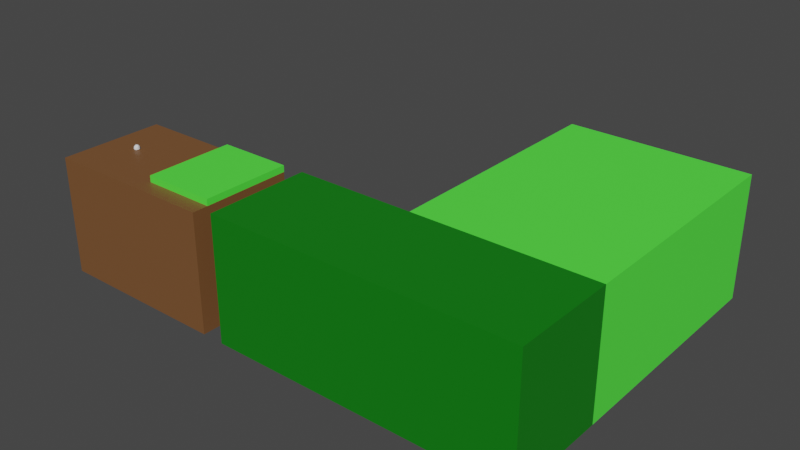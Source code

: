 # Source: level_0.blend  (saved by Blender 3.0.42; exported with 4.5.12 LTS)
import bpy
from mathutils import Matrix  # noqa: F401  (used for matrix-valued properties, if any)

bpy.ops.wm.read_factory_settings(use_empty=True)
scene = bpy.context.scene
scene.name = 'Scene'

# ---- collections
col_collection = bpy.data.collections.new('Collection'); scene.collection.children.link(col_collection)
col_mesh = bpy.data.collections.new('Mesh'); scene.collection.children.link(col_mesh)
col_rig = bpy.data.collections.new('Rig'); scene.collection.children.link(col_rig)
col_collision = bpy.data.collections.new('Collision'); scene.collection.children.link(col_collision)
col_extras = bpy.data.collections.new('Extras'); scene.collection.children.link(col_extras)

# ---- materials (node trees are filled in below, after node groups)
mat_material_001 = bpy.data.materials.new('Material.001')
mat_material_001.use_transparent_shadow = False

# ---- material node trees
mat_material_001.use_nodes = True; mat_material_001.node_tree.nodes.clear()
_N = mat_material_001.node_tree.nodes; _L = mat_material_001.node_tree.links
n0 = _N.new('ShaderNodeBsdfPrincipled'); n0.name = 'Principled BSDF'; n0.location = (10, 300)
n0.distribution = 'GGX'
n0.subsurface_method = 'RANDOM_WALK_SKIN'
n0.inputs[3].default_value = 1.45
n0.inputs[27].default_value = (0.0, 0.0, 0.0, 1.0)
n0.inputs[28].default_value = 1.0
n1 = _N.new('ShaderNodeOutputMaterial'); n1.name = 'Material Output'; n1.location = (300, 300)
n2 = _N.new('ShaderNodeVertexColor'); n2.name = 'Vertex Color'; n2.location = (-320, 220)
_L.new(n0.outputs[0], n1.inputs[0])
_L.new(n2.outputs[0], n0.inputs[0])
n1.is_active_output = True

# ---- world
world_world = bpy.data.worlds.new('World'); scene.world = world_world
world_world.use_nodes = True; world_world.node_tree.nodes.clear()
_N = world_world.node_tree.nodes; _L = world_world.node_tree.links
n0 = _N.new('ShaderNodeOutputWorld'); n0.name = 'World Output'; n0.location = (300, 300)
n1 = _N.new('ShaderNodeBackground'); n1.name = 'Background'; n1.location = (10, 300)
n1.inputs[0].default_value = (0.05088, 0.05088, 0.05088, 1.0)
_L.new(n1.outputs[0], n0.inputs[0])
n0.is_active_output = True
world_world.color = (0.05088, 0.05088, 0.05088)
world_world.use_sun_shadow = False
world_world.sun_shadow_jitter_overblur = 0.0

# ---- meshes
me_icosphere = bpy.data.meshes.new('Icosphere')
me_icosphere.from_pydata([(0.2607, 0.0, 0.06824), (0.6466, -0.5151, 0.1373), (-0.2118, -0.8334, 0.04999), (-0.8314, 0.0, 0.09), (-0.2118, 0.8334, 0.04999), (0.6466, 0.5151, 0.1373), (0.1962, -0.8515, 0.8162), (-0.7278, -0.5012, 0.8518), (-0.7278, 0.5012, 0.8518), (0.1962, 0.8515, 0.8162), (0.7143, 0.0, 0.7995), (0.1375, 0.0, 1.486), (0.03077, -0.4926, 0.006617), (0.5606, -0.3072, 0.008975), (0.2812, -0.7945, 0.03035), (0.7906, 0.0, 0.1432), (0.5606, 0.3072, 0.008975), (-0.3261, 0.0, 0.05757), (-0.5952, -0.49, 0.04958), (0.03077, 0.4926, 0.006617), (-0.5952, 0.49, 0.04958), (0.2812, 0.7945, 0.03035), (0.7125, -0.2914, 0.4435), (0.7125, 0.2914, 0.4435), (-0.03959, -0.9971, 0.3583), (0.425, -0.7919, 0.3786), (-0.9415, -0.2925, 0.378), (-0.5639, -0.7937, 0.3834), (-0.5639, 0.7937, 0.3834), (-0.9415, 0.2925, 0.378), (0.425, 0.7919, 0.3786), (-0.03959, 0.9971, 0.3583), (0.5634, -0.4919, 0.8805), (-0.2586, -0.8024, 0.9391), (-0.8716, 0.0, 0.9439), (-0.2586, 0.8024, 0.9391), (0.5634, 0.4919, 0.8805), (0.2404, -0.4929, 1.289), (0.5985, 0.0, 1.259), (-0.3693, -0.2859, 1.375), (-0.3693, 0.2859, 1.375), (0.2404, 0.4929, 1.289)], [], [(0, 13, 12), (1, 13, 15), (0, 12, 17), (0, 17, 19), (0, 19, 16), (1, 15, 22), (2, 14, 24), (3, 18, 26), (4, 20, 28), (5, 21, 30), (1, 22, 25), (2, 24, 27), (3, 26, 29), (4, 28, 31), (5, 30, 23), (6, 32, 37), (7, 33, 39), (8, 34, 40), (9, 35, 41), (10, 36, 38), (38, 41, 11), (38, 36, 41), (36, 9, 41), (41, 40, 11), (41, 35, 40), (35, 8, 40), (40, 39, 11), (40, 34, 39), (34, 7, 39), (39, 37, 11), (39, 33, 37), (33, 6, 37), (37, 38, 11), (37, 32, 38), (32, 10, 38), (23, 36, 10), (23, 30, 36), (30, 9, 36), (31, 35, 9), (31, 28, 35), (28, 8, 35), (29, 34, 8), (29, 26, 34), (26, 7, 34), (27, 33, 7), (27, 24, 33), (24, 6, 33), (25, 32, 6), (25, 22, 32), (22, 10, 32), (30, 31, 9), (30, 21, 31), (21, 4, 31), (28, 29, 8), (28, 20, 29), (20, 3, 29), (26, 27, 7), (26, 18, 27), (18, 2, 27), (24, 25, 6), (24, 14, 25), (14, 1, 25), (22, 23, 10), (22, 15, 23), (15, 5, 23), (16, 21, 5), (16, 19, 21), (19, 4, 21), (19, 20, 4), (19, 17, 20), (17, 3, 20), (17, 18, 3), (17, 12, 18), (12, 2, 18), (15, 16, 5), (15, 13, 16), (13, 0, 16), (12, 14, 2), (12, 13, 14), (13, 1, 14)])
_uv = me_icosphere.uv_layers.new(name='UVMap')
_uv.uv.foreach_set('vector', [0.1818, 0.0, 0.2273, 0.07873, 0.1364, 0.07873, 0.2727, 0.1575, 0.3182, 0.07873, 0.3636, 0.1575, 0.9091, 0.0, 0.9545, 0.07873, 0.8636, 0.07873, 0.7273, 0.0, 0.7727, 0.07873, 0.6818, 0.07873, 0.5455, 0.0, 0.5909, 0.07873, 0.5, 0.07873, 0.2727, 0.1575, 0.3636, 0.1575, 0.3182, 0.2362, 0.09091, 0.1575, 0.1818, 0.1575, 0.1364, 0.2362, 0.8182, 0.1575, 0.9091, 0.1575, 0.8636, 0.2362, 0.6364, 0.1575, 0.7273, 0.1575, 0.6818, 0.2362, 0.4545, 0.1575, 0.5455, 0.1575, 0.5, 0.2362, 0.2727, 0.1575, 0.3182, 0.2362, 0.2273, 0.2362, 0.09091, 0.1575, 0.1364, 0.2362, 0.04546, 0.2362, 0.8182, 0.1575, 0.8636, 0.2362, 0.7727, 0.2362, 0.6364, 0.1575, 0.6818, 0.2362, 0.5909, 0.2362, 0.4545, 0.1575, 0.5, 0.2362, 0.4091, 0.2362, 0.1818, 0.3149, 0.2727, 0.3149, 0.2273, 0.3937, 0.0, 0.3149, 0.09091, 0.3149, 0.04546, 0.3937, 0.7273, 0.3149, 0.8182, 0.3149, 0.7727, 0.3937, 0.5455, 0.3149, 0.6364, 0.3149, 0.5909, 0.3937, 0.3636, 0.3149, 0.4545, 0.3149, 0.4091, 0.3937, 0.4091, 0.3937, 0.5, 0.3937, 0.4545, 0.4724, 0.4091, 0.3937, 0.4545, 0.3149, 0.5, 0.3937, 0.4545, 0.3149, 0.5455, 0.3149, 0.5, 0.3937, 0.5909, 0.3937, 0.6818, 0.3937, 0.6364, 0.4724, 0.5909, 0.3937, 0.6364, 0.3149, 0.6818, 0.3937, 0.6364, 0.3149, 0.7273, 0.3149, 0.6818, 0.3937, 0.7727, 0.3937, 0.8636, 0.3937, 0.8182, 0.4724, 0.7727, 0.3937, 0.8182, 0.3149, 0.8636, 0.3937, 0.8182, 0.3149, 0.9091, 0.3149, 0.8636, 0.3937, 0.04546, 0.3937, 0.1364, 0.3937, 0.09091, 0.4724, 0.04546, 0.3937, 0.09091, 0.3149, 0.1364, 0.3937, 0.09091, 0.3149, 0.1818, 0.3149, 0.1364, 0.3937, 0.2273, 0.3937, 0.3182, 0.3937, 0.2727, 0.4724, 0.2273, 0.3937, 0.2727, 0.3149, 0.3182, 0.3937, 0.2727, 0.3149, 0.3636, 0.3149, 0.3182, 0.3937, 0.4091, 0.2362, 0.4545, 0.3149, 0.3636, 0.3149, 0.4091, 0.2362, 0.5, 0.2362, 0.4545, 0.3149, 0.5, 0.2362, 0.5455, 0.3149, 0.4545, 0.3149, 0.5909, 0.2362, 0.6364, 0.3149, 0.5455, 0.3149, 0.5909, 0.2362, 0.6818, 0.2362, 0.6364, 0.3149, 0.6818, 0.2362, 0.7273, 0.3149, 0.6364, 0.3149, 0.7727, 0.2362, 0.8182, 0.3149, 0.7273, 0.3149, 0.7727, 0.2362, 0.8636, 0.2362, 0.8182, 0.3149, 0.8636, 0.2362, 0.9091, 0.3149, 0.8182, 0.3149, 0.04546, 0.2362, 0.09091, 0.3149, 0.0, 0.3149, 0.04546, 0.2362, 0.1364, 0.2362, 0.09091, 0.3149, 0.1364, 0.2362, 0.1818, 0.3149, 0.09091, 0.3149, 0.2273, 0.2362, 0.2727, 0.3149, 0.1818, 0.3149, 0.2273, 0.2362, 0.3182, 0.2362, 0.2727, 0.3149, 0.3182, 0.2362, 0.3636, 0.3149, 0.2727, 0.3149, 0.5, 0.2362, 0.5909, 0.2362, 0.5455, 0.3149, 0.5, 0.2362, 0.5455, 0.1575, 0.5909, 0.2362, 0.5455, 0.1575, 0.6364, 0.1575, 0.5909, 0.2362, 0.6818, 0.2362, 0.7727, 0.2362, 0.7273, 0.3149, 0.6818, 0.2362, 0.7273, 0.1575, 0.7727, 0.2362, 0.7273, 0.1575, 0.8182, 0.1575, 0.7727, 0.2362, 0.8636, 0.2362, 0.9545, 0.2362, 0.9091, 0.3149, 0.8636, 0.2362, 0.9091, 0.1575, 0.9545, 0.2362, 0.9091, 0.1575, 1.0, 0.1575, 0.9545, 0.2362, 0.1364, 0.2362, 0.2273, 0.2362, 0.1818, 0.3149, 0.1364, 0.2362, 0.1818, 0.1575, 0.2273, 0.2362, 0.1818, 0.1575, 0.2727, 0.1575, 0.2273, 0.2362, 0.3182, 0.2362, 0.4091, 0.2362, 0.3636, 0.3149, 0.3182, 0.2362, 0.3636, 0.1575, 0.4091, 0.2362, 0.3636, 0.1575, 0.4545, 0.1575, 0.4091, 0.2362, 0.5, 0.07873, 0.5455, 0.1575, 0.4545, 0.1575, 0.5, 0.07873, 0.5909, 0.07873, 0.5455, 0.1575, 0.5909, 0.07873, 0.6364, 0.1575, 0.5455, 0.1575, 0.6818, 0.07873, 0.7273, 0.1575, 0.6364, 0.1575, 0.6818, 0.07873, 0.7727, 0.07873, 0.7273, 0.1575, 0.7727, 0.07873, 0.8182, 0.1575, 0.7273, 0.1575, 0.8636, 0.07873, 0.9091, 0.1575, 0.8182, 0.1575, 0.8636, 0.07873, 0.9545, 0.07873, 0.9091, 0.1575, 0.9545, 0.07873, 1.0, 0.1575, 0.9091, 0.1575, 0.3636, 0.1575, 0.4091, 0.07873, 0.4545, 0.1575, 0.3636, 0.1575, 0.3182, 0.07873, 0.4091, 0.07873, 0.3182, 0.07873, 0.3636, 0.0, 0.4091, 0.07873, 0.1364, 0.07873, 0.1818, 0.1575, 0.09091, 0.1575, 0.1364, 0.07873, 0.2273, 0.07873, 0.1818, 0.1575, 0.2273, 0.07873, 0.2727, 0.1575, 0.1818, 0.1575])
me_icosphere.use_remesh_fix_poles = True
me_icosphere.use_remesh_preserve_attributes = False
me_icosphere.use_mirror_y = True
me_icosphere.update()
me_cube_003 = bpy.data.meshes.new('Cube.003')
me_cube_003.from_pydata([(-11.0, -17.0, -37.0), (-11.0, -17.0, 0.0), (-11.0, 16.0, -37.0), (-11.0, 16.0, 0.0), (44.0, -17.0, -37.0), (44.0, -17.0, 0.0), (44.0, 16.0, -37.0), (44.0, 16.0, 0.0)], [], [(0, 1, 3, 2), (2, 3, 7, 6), (6, 7, 5, 4), (4, 5, 1, 0), (2, 6, 4, 0), (7, 3, 1, 5)])
_uv = me_cube_003.uv_layers.new(name='UVMap')
_uv.uv.foreach_set('vector', [0.375, 0.0, 0.625, 0.0, 0.625, 0.25, 0.375, 0.25, 0.375, 0.25, 0.625, 0.25, 0.625, 0.5, 0.375, 0.5, 0.375, 0.5, 0.625, 0.5, 0.625, 0.75, 0.375, 0.75, 0.375, 0.75, 0.625, 0.75, 0.625, 1.0, 0.375, 1.0, 0.125, 0.5, 0.375, 0.5, 0.375, 0.75, 0.125, 0.75, 0.625, 0.5, 0.875, 0.5, 0.875, 0.75, 0.625, 0.75])
_ca = me_cube_003.color_attributes.new('Col', 'BYTE_COLOR', 'CORNER')
_ca.data.foreach_set('color', [0.1946, 0.08438, 0.02956, 1.0, 0.1946, 0.08438, 0.02956, 1.0, 0.1946, 0.08438, 0.02956, 1.0, 0.1946, 0.08438, 0.02956, 1.0, 0.1946, 0.08438, 0.02956, 1.0, 0.1946, 0.08438, 0.02956, 1.0, 0.1946, 0.08438, 0.02956, 1.0, 0.1946, 0.08438, 0.02956, 1.0, 0.1946, 0.08438, 0.02956, 1.0, 0.1946, 0.08438, 0.02956, 1.0, 0.1946, 0.08438, 0.02956, 1.0, 0.1946, 0.08438, 0.02956, 1.0, 0.1946, 0.08438, 0.02956, 1.0, 0.1946, 0.08438, 0.02956, 1.0, 0.1946, 0.08438, 0.02956, 1.0, 0.1946, 0.08438, 0.02956, 1.0, 0.1946, 0.08438, 0.02956, 1.0, 0.1946, 0.08438, 0.02956, 1.0, 0.1946, 0.08438, 0.02956, 1.0, 0.1946, 0.08438, 0.02956, 1.0, 0.1946, 0.08438, 0.02956, 1.0, 0.1946, 0.08438, 0.02956, 1.0, 0.1946, 0.08438, 0.02956, 1.0, 0.1946, 0.08438, 0.02956, 1.0])
me_cube_003.materials.append(mat_material_001)
me_cube_003.use_remesh_fix_poles = True
me_cube_003.use_remesh_preserve_attributes = False
me_cube_003.update()
me_cube_004 = bpy.data.meshes.new('Cube.004')
me_cube_004.from_pydata([(21.0, -12.0, 0.0), (21.0, -12.0, 2.0), (21.0, 16.0, 0.0), (21.0, 16.0, 2.0), (44.0, -12.0, 0.0), (44.0, -12.0, 2.0), (44.0, 16.0, 0.0), (44.0, 16.0, 2.0)], [], [(0, 1, 3, 2), (2, 3, 7, 6), (6, 7, 5, 4), (4, 5, 1, 0), (2, 6, 4, 0), (7, 3, 1, 5)])
_uv = me_cube_004.uv_layers.new(name='UVMap')
_uv.uv.foreach_set('vector', [0.375, 0.0, 0.625, 0.0, 0.625, 0.25, 0.375, 0.25, 0.375, 0.25, 0.625, 0.25, 0.625, 0.5, 0.375, 0.5, 0.375, 0.5, 0.625, 0.5, 0.625, 0.75, 0.375, 0.75, 0.375, 0.75, 0.625, 0.75, 0.625, 1.0, 0.375, 1.0, 0.125, 0.5, 0.375, 0.5, 0.375, 0.75, 0.125, 0.75, 0.625, 0.5, 0.875, 0.5, 0.875, 0.75, 0.625, 0.75])
_ca = me_cube_004.color_attributes.new('Col', 'BYTE_COLOR', 'CORNER')
_ca.data.foreach_set('color', [0.09531, 1.0, 0.06125, 1.0, 0.09531, 1.0, 0.06125, 1.0, 0.09531, 1.0, 0.06125, 1.0, 0.09531, 1.0, 0.06125, 1.0, 0.09531, 1.0, 0.06125, 1.0, 0.09531, 1.0, 0.06125, 1.0, 0.09531, 1.0, 0.06125, 1.0, 0.09531, 1.0, 0.06125, 1.0, 0.09531, 1.0, 0.06125, 1.0, 0.09531, 1.0, 0.06125, 1.0, 0.09531, 1.0, 0.06125, 1.0, 0.09531, 1.0, 0.06125, 1.0, 0.09531, 1.0, 0.06125, 1.0, 0.09531, 1.0, 0.06125, 1.0, 0.09531, 1.0, 0.06125, 1.0, 0.09531, 1.0, 0.06125, 1.0, 0.09531, 1.0, 0.06125, 1.0, 0.09531, 1.0, 0.06125, 1.0, 0.09531, 1.0, 0.06125, 1.0, 0.09531, 1.0, 0.06125, 1.0, 0.09531, 1.0, 0.06125, 1.0, 0.09531, 1.0, 0.06125, 1.0, 0.09531, 1.0, 0.06125, 1.0, 0.09531, 1.0, 0.06125, 1.0])
me_cube_004.materials.append(mat_material_001)
me_cube_004.use_remesh_fix_poles = True
me_cube_004.use_remesh_preserve_attributes = False
me_cube_004.update()
me_cube_005 = bpy.data.meshes.new('Cube.005')
me_cube_005.from_pydata([(51.0, -17.0, -37.0), (51.0, -17.0, 2.0), (51.0, 16.0, -37.0), (51.0, 16.0, 2.0), (146.0, -17.0, -37.0), (146.0, -17.0, 2.0), (146.0, 16.0, -37.0), (146.0, 16.0, 2.0)], [], [(0, 1, 3, 2), (2, 3, 7, 6), (6, 7, 5, 4), (4, 5, 1, 0), (2, 6, 4, 0), (7, 3, 1, 5)])
_uv = me_cube_005.uv_layers.new(name='UVMap')
_uv.uv.foreach_set('vector', [0.375, 0.0, 0.625, 0.0, 0.625, 0.25, 0.375, 0.25, 0.375, 0.25, 0.625, 0.25, 0.625, 0.5, 0.375, 0.5, 0.375, 0.5, 0.625, 0.5, 0.625, 0.75, 0.375, 0.75, 0.375, 0.75, 0.625, 0.75, 0.625, 1.0, 0.375, 1.0, 0.125, 0.5, 0.375, 0.5, 0.375, 0.75, 0.125, 0.75, 0.625, 0.5, 0.875, 0.5, 0.875, 0.75, 0.625, 0.75])
_ca = me_cube_005.color_attributes.new('Col', 'BYTE_COLOR', 'CORNER')
_ca.data.foreach_set('color', [0.003035, 0.1946, 0.004025, 1.0, 0.003035, 0.1946, 0.004025, 1.0, 0.003035, 0.1946, 0.004025, 1.0, 0.003035, 0.1946, 0.004025, 1.0, 0.003035, 0.1946, 0.004025, 1.0, 0.003035, 0.1946, 0.004025, 1.0, 0.003035, 0.1946, 0.004025, 1.0, 0.003035, 0.1946, 0.004025, 1.0, 0.003035, 0.1946, 0.004025, 1.0, 0.003035, 0.1946, 0.004025, 1.0, 0.003035, 0.1946, 0.004025, 1.0, 0.003035, 0.1946, 0.004025, 1.0, 0.003035, 0.1946, 0.004025, 1.0, 0.003035, 0.1946, 0.004025, 1.0, 0.003035, 0.1946, 0.004025, 1.0, 0.003035, 0.1946, 0.004025, 1.0, 0.003035, 0.1946, 0.004025, 1.0, 0.003035, 0.1946, 0.004025, 1.0, 0.003035, 0.1946, 0.004025, 1.0, 0.003035, 0.1946, 0.004025, 1.0, 0.003035, 0.1946, 0.004025, 1.0, 0.003035, 0.1946, 0.004025, 1.0, 0.003035, 0.1946, 0.004025, 1.0, 0.003035, 0.1946, 0.004025, 1.0])
me_cube_005.materials.append(mat_material_001)
me_cube_005.use_remesh_fix_poles = True
me_cube_005.use_remesh_preserve_attributes = False
me_cube_005.update()
me_cube_006 = bpy.data.meshes.new('Cube.006')
me_cube_006.from_pydata([(89.0, 16.0, -37.0), (89.0, 16.0, 2.0), (89.0, 93.0, -37.0), (89.0, 93.0, 2.0), (146.0, 16.0, -37.0), (146.0, 16.0, 2.0), (146.0, 93.0, -37.0), (146.0, 93.0, 2.0)], [], [(0, 1, 3, 2), (2, 3, 7, 6), (6, 7, 5, 4), (4, 5, 1, 0), (2, 6, 4, 0), (7, 3, 1, 5)])
_uv = me_cube_006.uv_layers.new(name='UVMap')
_uv.uv.foreach_set('vector', [0.375, 0.0, 0.625, 0.0, 0.625, 0.25, 0.375, 0.25, 0.375, 0.25, 0.625, 0.25, 0.625, 0.5, 0.375, 0.5, 0.375, 0.5, 0.625, 0.5, 0.625, 0.75, 0.375, 0.75, 0.375, 0.75, 0.625, 0.75, 0.625, 1.0, 0.375, 1.0, 0.125, 0.5, 0.375, 0.5, 0.375, 0.75, 0.125, 0.75, 0.625, 0.5, 0.875, 0.5, 0.875, 0.75, 0.625, 0.75])
_ca = me_cube_006.color_attributes.new('Col', 'BYTE_COLOR', 'CORNER')
_ca.data.foreach_set('color', [0.09531, 1.0, 0.06125, 1.0, 0.09531, 1.0, 0.06125, 1.0, 0.09531, 1.0, 0.06125, 1.0, 0.09531, 1.0, 0.06125, 1.0, 0.09531, 1.0, 0.06125, 1.0, 0.09531, 1.0, 0.06125, 1.0, 0.09531, 1.0, 0.06125, 1.0, 0.09531, 1.0, 0.06125, 1.0, 0.09531, 1.0, 0.06125, 1.0, 0.09531, 1.0, 0.06125, 1.0, 0.09531, 1.0, 0.06125, 1.0, 0.09531, 1.0, 0.06125, 1.0, 0.09531, 1.0, 0.06125, 1.0, 0.09531, 1.0, 0.06125, 1.0, 0.09531, 1.0, 0.06125, 1.0, 0.09531, 1.0, 0.06125, 1.0, 0.09531, 1.0, 0.06125, 1.0, 0.09531, 1.0, 0.06125, 1.0, 0.09531, 1.0, 0.06125, 1.0, 0.09531, 1.0, 0.06125, 1.0, 0.09531, 1.0, 0.06125, 1.0, 0.09531, 1.0, 0.06125, 1.0, 0.09531, 1.0, 0.06125, 1.0, 0.09531, 1.0, 0.06125, 1.0])
me_cube_006.materials.append(mat_material_001)
me_cube_006.use_remesh_fix_poles = True
me_cube_006.use_remesh_preserve_attributes = False
me_cube_006.update()

# ---- objects
ob_player = bpy.data.objects.new('Player', me_icosphere)
ob_cube = bpy.data.objects.new('Cube', me_cube_003)
ob_cube_001 = bpy.data.objects.new('Cube.001', me_cube_004)
ob_cube_002 = bpy.data.objects.new('Cube.002', me_cube_005)
ob_cube_003 = bpy.data.objects.new('Cube.003', me_cube_006)

# ---- transforms, parenting, visibility, modifiers, constraints
ob_player.location = (0.0, 0.0, 0.0)
ob_player.use_mesh_mirror_y = True
ob_cube.location = (0.0, 0.0, 0.0)
ob_cube_001.location = (0.0, 0.0, 0.0)
ob_cube_002.location = (0.0, 0.0, 0.0)
ob_cube_003.location = (0.0, 0.0, 0.0)

# ---- collection membership
col_collection.objects.link(ob_player)
col_collection.objects.link(ob_cube)
col_collection.objects.link(ob_cube_001)
col_collection.objects.link(ob_cube_002)
col_collection.objects.link(ob_cube_003)

# ---- scene / render settings (as saved in the file)
scene.frame_start = 1; scene.frame_end = 250; scene.frame_set(0)
scene.render.engine = 'BLENDER_EEVEE_NEXT'
scene.cycles.use_denoising = False
scene.cycles.samples = 128
scene.cycles.sampling_pattern = 'TABULATED_SOBOL'
scene.cycles.use_adaptive_sampling = False
scene.cycles.use_light_tree = False
scene.view_settings.view_transform = 'Filmic'
bpy.context.view_layer.update()

# ---- added for rendering (the .blend has no active camera and no usable light): camera, sun
cam_auto = bpy.data.cameras.new('AutoCamera')
cam_auto.lens = 50.0
cam_auto.sensor_width = 36.0
cam_auto.clip_end = 3176.52
ob_auto_camera = bpy.data.objects.new('AutoCamera', cam_auto)
scene.collection.objects.link(ob_auto_camera)
ob_auto_camera.location = (248.499, -179.199, 127.299)
ob_auto_camera.rotation_euler = (1.09748, -7.21219e-08, 0.694738)
scene.camera = ob_auto_camera
light_auto_sun = bpy.data.lights.new('AutoSun', 'SUN')
light_auto_sun.energy = 3.0
light_auto_sun.angle = 0.0523599
ob_auto_sun = bpy.data.objects.new('AutoSun', light_auto_sun)
scene.collection.objects.link(ob_auto_sun)
ob_auto_sun.rotation_euler = (0.872665, 0.174533, 0.523599)
bpy.context.view_layer.update()
